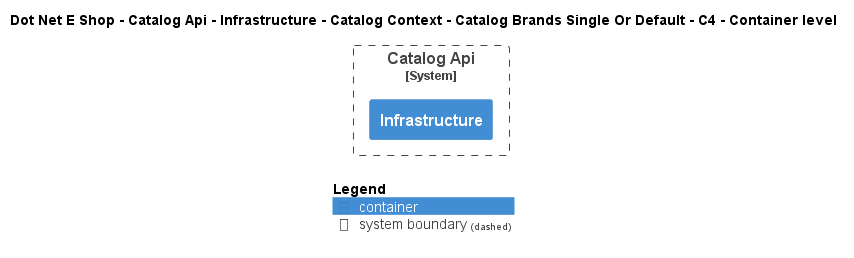

The diagram above was rendered by PlantUML. Its source (embedded in the PNG):
@startuml
!include ..\..\..\..\..\..\..\..\..\.c4s\C4_Container.puml

AddElementTag("c4interflow:lifecycle:new", $bgColor=green, $fontColor=#ffffff, $borderColor=green, $shadowing="False")
AddElementTag("c4interflow:lifecycle:changed", $bgColor=orange, $fontColor=#ffffff, $borderColor=orange, $shadowing="False")
AddElementTag("c4interflow:lifecycle:removed", $bgColor=red, $fontColor=#ffffff, $borderColor=red, $shadowing="False")

AddRelTag("c4interflow:lifecycle:new", $textColor=green, $lineColor=green)
AddRelTag("c4interflow:lifecycle:changed", $textColor=orange, $lineColor=orange)
AddRelTag("c4interflow:lifecycle:removed", $textColor=red, $lineColor=red)

SHOW_PERSON_PORTRAIT()
LAYOUT_TOP_DOWN()

skinparam linetype polyline

title Dot Net E Shop - Catalog Api - Infrastructure - Catalog Context - Catalog Brands Single Or Default - C4 - Container level


System_Boundary(DotNetEShop.SoftwareSystems.CatalogApi, "Catalog Api") {
    Container(DotNetEShop.SoftwareSystems.CatalogApi.Containers.Infrastructure, "Infrastructure", "", "")
}



SHOW_LEGEND()
@enduml